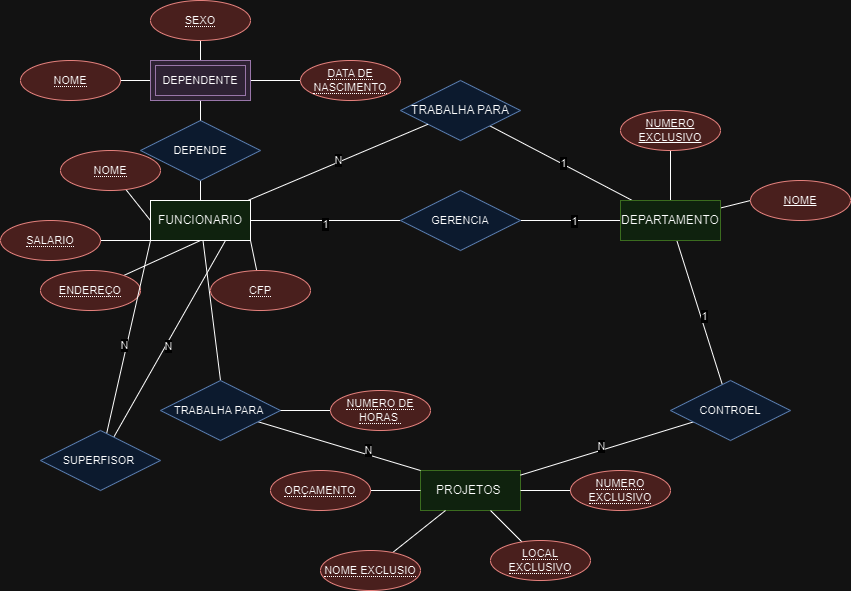

The diagram above was exported from draw.io. Its source (the exported page's mxGraphModel, read from the mxfile embedded in the PNG):
<mxGraphModel dx="2062" dy="675" grid="1" gridSize="10" guides="1" tooltips="1" connect="1" arrows="1" fold="1" page="1" pageScale="1" pageWidth="827" pageHeight="1169" math="0" shadow="0">
  <root>
    <mxCell id="0" />
    <mxCell id="1" parent="0" />
    <mxCell id="Etf5efWVVag0OioTTmJU-4" style="rounded=0;orthogonalLoop=1;jettySize=auto;html=1;endArrow=none;endFill=0;" edge="1" parent="1" source="Etf5efWVVag0OioTTmJU-1" target="Etf5efWVVag0OioTTmJU-2">
      <mxGeometry relative="1" as="geometry" />
    </mxCell>
    <mxCell id="Etf5efWVVag0OioTTmJU-70" value="1" style="edgeLabel;html=1;align=center;verticalAlign=middle;resizable=0;points=[];fontSize=11;fontFamily=Helvetica;fontColor=default;" vertex="1" connectable="0" parent="Etf5efWVVag0OioTTmJU-4">
      <mxGeometry x="-0.0175" y="-1" relative="1" as="geometry">
        <mxPoint as="offset" />
      </mxGeometry>
    </mxCell>
    <mxCell id="Etf5efWVVag0OioTTmJU-9" style="edgeStyle=none;shape=connector;rounded=0;orthogonalLoop=1;jettySize=auto;html=1;labelBackgroundColor=default;strokeColor=default;fontFamily=Helvetica;fontSize=11;fontColor=default;endArrow=none;endFill=0;" edge="1" parent="1" source="Etf5efWVVag0OioTTmJU-1" target="Etf5efWVVag0OioTTmJU-8">
      <mxGeometry relative="1" as="geometry" />
    </mxCell>
    <mxCell id="Etf5efWVVag0OioTTmJU-68" value="1" style="edgeLabel;html=1;align=center;verticalAlign=middle;resizable=0;points=[];fontSize=11;fontFamily=Helvetica;fontColor=default;" vertex="1" connectable="0" parent="Etf5efWVVag0OioTTmJU-9">
      <mxGeometry x="0.0555" y="3" relative="1" as="geometry">
        <mxPoint as="offset" />
      </mxGeometry>
    </mxCell>
    <mxCell id="Etf5efWVVag0OioTTmJU-45" style="edgeStyle=none;shape=connector;rounded=0;orthogonalLoop=1;jettySize=auto;html=1;entryX=0.5;entryY=1;entryDx=0;entryDy=0;labelBackgroundColor=default;strokeColor=default;fontFamily=Helvetica;fontSize=11;fontColor=default;endArrow=none;endFill=0;" edge="1" parent="1" source="Etf5efWVVag0OioTTmJU-1" target="Etf5efWVVag0OioTTmJU-43">
      <mxGeometry relative="1" as="geometry" />
    </mxCell>
    <mxCell id="Etf5efWVVag0OioTTmJU-46" style="edgeStyle=none;shape=connector;rounded=0;orthogonalLoop=1;jettySize=auto;html=1;entryX=0;entryY=0.5;entryDx=0;entryDy=0;labelBackgroundColor=default;strokeColor=default;fontFamily=Helvetica;fontSize=11;fontColor=default;endArrow=none;endFill=0;" edge="1" parent="1" source="Etf5efWVVag0OioTTmJU-1" target="Etf5efWVVag0OioTTmJU-44">
      <mxGeometry relative="1" as="geometry" />
    </mxCell>
    <mxCell id="Etf5efWVVag0OioTTmJU-49" value="" style="edgeStyle=none;shape=connector;rounded=0;orthogonalLoop=1;jettySize=auto;html=1;labelBackgroundColor=default;strokeColor=default;fontFamily=Helvetica;fontSize=11;fontColor=default;endArrow=none;endFill=0;" edge="1" parent="1" source="Etf5efWVVag0OioTTmJU-1" target="Etf5efWVVag0OioTTmJU-37">
      <mxGeometry relative="1" as="geometry" />
    </mxCell>
    <mxCell id="Etf5efWVVag0OioTTmJU-69" value="1" style="edgeLabel;html=1;align=center;verticalAlign=middle;resizable=0;points=[];fontSize=11;fontFamily=Helvetica;fontColor=default;" vertex="1" connectable="0" parent="Etf5efWVVag0OioTTmJU-49">
      <mxGeometry x="-0.0612" relative="1" as="geometry">
        <mxPoint as="offset" />
      </mxGeometry>
    </mxCell>
    <mxCell id="Etf5efWVVag0OioTTmJU-1" value="DEPARTAMENTO" style="whiteSpace=wrap;html=1;align=center;fillColor=#d5e8d4;strokeColor=#82b366;" vertex="1" parent="1">
      <mxGeometry x="560" y="210" width="100" height="40" as="geometry" />
    </mxCell>
    <mxCell id="Etf5efWVVag0OioTTmJU-2" value="TRABALHA PARA" style="shape=rhombus;perimeter=rhombusPerimeter;whiteSpace=wrap;html=1;align=center;fillColor=#dae8fc;strokeColor=#6c8ebf;" vertex="1" parent="1">
      <mxGeometry x="340" y="90" width="120" height="60" as="geometry" />
    </mxCell>
    <mxCell id="Etf5efWVVag0OioTTmJU-5" value="PROJETOS&amp;nbsp;" style="whiteSpace=wrap;html=1;align=center;fillColor=#d5e8d4;strokeColor=#82b366;" vertex="1" parent="1">
      <mxGeometry x="360" y="480" width="100" height="40" as="geometry" />
    </mxCell>
    <mxCell id="Etf5efWVVag0OioTTmJU-7" style="rounded=0;orthogonalLoop=1;jettySize=auto;html=1;endArrow=none;endFill=0;" edge="1" parent="1" source="Etf5efWVVag0OioTTmJU-6" target="Etf5efWVVag0OioTTmJU-2">
      <mxGeometry relative="1" as="geometry" />
    </mxCell>
    <mxCell id="Etf5efWVVag0OioTTmJU-71" value="N" style="edgeLabel;html=1;align=center;verticalAlign=middle;resizable=0;points=[];fontSize=11;fontFamily=Helvetica;fontColor=default;" vertex="1" connectable="0" parent="Etf5efWVVag0OioTTmJU-7">
      <mxGeometry x="0.0122" y="2" relative="1" as="geometry">
        <mxPoint as="offset" />
      </mxGeometry>
    </mxCell>
    <mxCell id="Etf5efWVVag0OioTTmJU-40" style="edgeStyle=none;shape=connector;rounded=0;orthogonalLoop=1;jettySize=auto;html=1;entryX=0;entryY=0.5;entryDx=0;entryDy=0;labelBackgroundColor=default;strokeColor=default;fontFamily=Helvetica;fontSize=11;fontColor=default;endArrow=none;endFill=0;" edge="1" parent="1" source="Etf5efWVVag0OioTTmJU-6" target="Etf5efWVVag0OioTTmJU-37">
      <mxGeometry relative="1" as="geometry" />
    </mxCell>
    <mxCell id="Etf5efWVVag0OioTTmJU-72" value="1&lt;br&gt;" style="edgeLabel;html=1;align=center;verticalAlign=middle;resizable=0;points=[];fontSize=11;fontFamily=Helvetica;fontColor=default;" vertex="1" connectable="0" parent="Etf5efWVVag0OioTTmJU-40">
      <mxGeometry x="-0.018" y="-3" relative="1" as="geometry">
        <mxPoint as="offset" />
      </mxGeometry>
    </mxCell>
    <mxCell id="Etf5efWVVag0OioTTmJU-48" style="edgeStyle=none;shape=connector;rounded=0;orthogonalLoop=1;jettySize=auto;html=1;entryX=0.5;entryY=0;entryDx=0;entryDy=0;labelBackgroundColor=default;strokeColor=default;fontFamily=Helvetica;fontSize=11;fontColor=default;endArrow=none;endFill=0;" edge="1" parent="1" source="Etf5efWVVag0OioTTmJU-6" target="Etf5efWVVag0OioTTmJU-31">
      <mxGeometry relative="1" as="geometry" />
    </mxCell>
    <mxCell id="Etf5efWVVag0OioTTmJU-6" value="FUNCIONARIO" style="whiteSpace=wrap;html=1;align=center;fillColor=#d5e8d4;strokeColor=default;" vertex="1" parent="1">
      <mxGeometry x="90" y="210" width="100" height="40" as="geometry" />
    </mxCell>
    <mxCell id="Etf5efWVVag0OioTTmJU-19" value="" style="edgeStyle=none;shape=connector;rounded=0;orthogonalLoop=1;jettySize=auto;html=1;labelBackgroundColor=default;strokeColor=default;fontFamily=Helvetica;fontSize=11;fontColor=default;endArrow=none;endFill=0;" edge="1" parent="1" source="Etf5efWVVag0OioTTmJU-8" target="Etf5efWVVag0OioTTmJU-5">
      <mxGeometry relative="1" as="geometry" />
    </mxCell>
    <mxCell id="Etf5efWVVag0OioTTmJU-66" value="N&lt;br&gt;" style="edgeLabel;html=1;align=center;verticalAlign=middle;resizable=0;points=[];fontSize=11;fontFamily=Helvetica;fontColor=default;" vertex="1" connectable="0" parent="Etf5efWVVag0OioTTmJU-19">
      <mxGeometry x="0.0588" y="-4" relative="1" as="geometry">
        <mxPoint as="offset" />
      </mxGeometry>
    </mxCell>
    <mxCell id="Etf5efWVVag0OioTTmJU-8" value="CONTROEL" style="shape=rhombus;perimeter=rhombusPerimeter;whiteSpace=wrap;html=1;align=center;fontFamily=Helvetica;fontSize=11;fillColor=#dae8fc;strokeColor=#6c8ebf;" vertex="1" parent="1">
      <mxGeometry x="610" y="390" width="120" height="60" as="geometry" />
    </mxCell>
    <mxCell id="Etf5efWVVag0OioTTmJU-30" style="edgeStyle=none;shape=connector;rounded=0;orthogonalLoop=1;jettySize=auto;html=1;entryX=0;entryY=0.5;entryDx=0;entryDy=0;labelBackgroundColor=default;strokeColor=default;fontFamily=Helvetica;fontSize=11;fontColor=default;endArrow=none;endFill=0;" edge="1" parent="1" source="Etf5efWVVag0OioTTmJU-11" target="Etf5efWVVag0OioTTmJU-6">
      <mxGeometry relative="1" as="geometry" />
    </mxCell>
    <mxCell id="Etf5efWVVag0OioTTmJU-11" value="&lt;span style=&quot;border-bottom: 1px dotted&quot;&gt;NOME&lt;/span&gt;" style="ellipse;whiteSpace=wrap;html=1;align=center;fontFamily=Helvetica;fontSize=11;fillColor=#f8cecc;strokeColor=#b85450;" vertex="1" parent="1">
      <mxGeometry y="160" width="100" height="40" as="geometry" />
    </mxCell>
    <mxCell id="Etf5efWVVag0OioTTmJU-16" style="edgeStyle=none;shape=connector;rounded=0;orthogonalLoop=1;jettySize=auto;html=1;entryX=1;entryY=1;entryDx=0;entryDy=0;labelBackgroundColor=default;strokeColor=default;fontFamily=Helvetica;fontSize=11;fontColor=default;endArrow=none;endFill=0;" edge="1" parent="1" source="Etf5efWVVag0OioTTmJU-13" target="Etf5efWVVag0OioTTmJU-6">
      <mxGeometry relative="1" as="geometry" />
    </mxCell>
    <mxCell id="Etf5efWVVag0OioTTmJU-13" value="&lt;span style=&quot;border-bottom: 1px dotted&quot;&gt;CFP&lt;/span&gt;" style="ellipse;whiteSpace=wrap;html=1;align=center;fontFamily=Helvetica;fontSize=11;fillColor=#f8cecc;strokeColor=#b85450;" vertex="1" parent="1">
      <mxGeometry x="150" y="280" width="100" height="40" as="geometry" />
    </mxCell>
    <mxCell id="Etf5efWVVag0OioTTmJU-17" style="edgeStyle=none;shape=connector;rounded=0;orthogonalLoop=1;jettySize=auto;html=1;entryX=0.5;entryY=1;entryDx=0;entryDy=0;labelBackgroundColor=default;strokeColor=default;fontFamily=Helvetica;fontSize=11;fontColor=default;endArrow=none;endFill=0;" edge="1" parent="1" source="Etf5efWVVag0OioTTmJU-14" target="Etf5efWVVag0OioTTmJU-6">
      <mxGeometry relative="1" as="geometry" />
    </mxCell>
    <mxCell id="Etf5efWVVag0OioTTmJU-14" value="&lt;span style=&quot;border-bottom: 1px dotted&quot;&gt;ENDEREÇO&lt;/span&gt;" style="ellipse;whiteSpace=wrap;html=1;align=center;fontFamily=Helvetica;fontSize=11;fillColor=#f8cecc;strokeColor=#b85450;" vertex="1" parent="1">
      <mxGeometry x="-20" y="280" width="100" height="40" as="geometry" />
    </mxCell>
    <mxCell id="Etf5efWVVag0OioTTmJU-18" style="edgeStyle=none;shape=connector;rounded=0;orthogonalLoop=1;jettySize=auto;html=1;entryX=0.25;entryY=1;entryDx=0;entryDy=0;labelBackgroundColor=default;strokeColor=default;fontFamily=Helvetica;fontSize=11;fontColor=default;endArrow=none;endFill=0;" edge="1" parent="1" source="Etf5efWVVag0OioTTmJU-15" target="Etf5efWVVag0OioTTmJU-6">
      <mxGeometry relative="1" as="geometry" />
    </mxCell>
    <mxCell id="Etf5efWVVag0OioTTmJU-15" value="&lt;span style=&quot;border-bottom: 1px dotted&quot;&gt;SALARIO&lt;/span&gt;" style="ellipse;whiteSpace=wrap;html=1;align=center;fontFamily=Helvetica;fontSize=11;fillColor=#f8cecc;strokeColor=#b85450;" vertex="1" parent="1">
      <mxGeometry x="-60" y="230" width="100" height="40" as="geometry" />
    </mxCell>
    <mxCell id="Etf5efWVVag0OioTTmJU-28" style="edgeStyle=none;shape=connector;rounded=0;orthogonalLoop=1;jettySize=auto;html=1;labelBackgroundColor=default;strokeColor=default;fontFamily=Helvetica;fontSize=11;fontColor=default;endArrow=none;endFill=0;" edge="1" parent="1" source="Etf5efWVVag0OioTTmJU-20" target="Etf5efWVVag0OioTTmJU-5">
      <mxGeometry relative="1" as="geometry" />
    </mxCell>
    <mxCell id="Etf5efWVVag0OioTTmJU-20" value="&lt;span style=&quot;border-bottom: 1px dotted&quot;&gt;NOME EXCLUSIO&lt;/span&gt;" style="ellipse;whiteSpace=wrap;html=1;align=center;fontFamily=Helvetica;fontSize=11;fillColor=#f8cecc;strokeColor=#b85450;" vertex="1" parent="1">
      <mxGeometry x="260" y="560" width="100" height="40" as="geometry" />
    </mxCell>
    <mxCell id="Etf5efWVVag0OioTTmJU-24" style="edgeStyle=none;shape=connector;rounded=0;orthogonalLoop=1;jettySize=auto;html=1;entryX=0;entryY=0.5;entryDx=0;entryDy=0;labelBackgroundColor=default;strokeColor=default;fontFamily=Helvetica;fontSize=11;fontColor=default;endArrow=none;endFill=0;" edge="1" parent="1" source="Etf5efWVVag0OioTTmJU-21" target="Etf5efWVVag0OioTTmJU-5">
      <mxGeometry relative="1" as="geometry" />
    </mxCell>
    <mxCell id="Etf5efWVVag0OioTTmJU-21" value="&lt;span style=&quot;border-bottom: 1px dotted&quot;&gt;ORÇAMENTO&lt;/span&gt;" style="ellipse;whiteSpace=wrap;html=1;align=center;fontFamily=Helvetica;fontSize=11;fillColor=#f8cecc;strokeColor=#b85450;" vertex="1" parent="1">
      <mxGeometry x="210" y="480" width="100" height="40" as="geometry" />
    </mxCell>
    <mxCell id="Etf5efWVVag0OioTTmJU-29" style="edgeStyle=none;shape=connector;rounded=0;orthogonalLoop=1;jettySize=auto;html=1;entryX=1;entryY=0.5;entryDx=0;entryDy=0;labelBackgroundColor=default;strokeColor=default;fontFamily=Helvetica;fontSize=11;fontColor=default;endArrow=none;endFill=0;" edge="1" parent="1" source="Etf5efWVVag0OioTTmJU-22" target="Etf5efWVVag0OioTTmJU-5">
      <mxGeometry relative="1" as="geometry" />
    </mxCell>
    <mxCell id="Etf5efWVVag0OioTTmJU-22" value="&lt;span style=&quot;border-bottom: 1px dotted&quot;&gt;NUMERO EXCLUSIVO&lt;/span&gt;" style="ellipse;whiteSpace=wrap;html=1;align=center;fontFamily=Helvetica;fontSize=11;fillColor=#f8cecc;strokeColor=#b85450;" vertex="1" parent="1">
      <mxGeometry x="510" y="480" width="100" height="40" as="geometry" />
    </mxCell>
    <mxCell id="Etf5efWVVag0OioTTmJU-27" style="edgeStyle=none;shape=connector;rounded=0;orthogonalLoop=1;jettySize=auto;html=1;labelBackgroundColor=default;strokeColor=default;fontFamily=Helvetica;fontSize=11;fontColor=default;endArrow=none;endFill=0;" edge="1" parent="1" source="Etf5efWVVag0OioTTmJU-23" target="Etf5efWVVag0OioTTmJU-5">
      <mxGeometry relative="1" as="geometry" />
    </mxCell>
    <mxCell id="Etf5efWVVag0OioTTmJU-23" value="&lt;span style=&quot;border-bottom: 1px dotted&quot;&gt;LOCAL EXCLUSIVO&lt;/span&gt;" style="ellipse;whiteSpace=wrap;html=1;align=center;fontFamily=Helvetica;fontSize=11;fillColor=#f8cecc;strokeColor=#b85450;" vertex="1" parent="1">
      <mxGeometry x="430" y="550" width="100" height="40" as="geometry" />
    </mxCell>
    <mxCell id="Etf5efWVVag0OioTTmJU-47" style="edgeStyle=none;shape=connector;rounded=0;orthogonalLoop=1;jettySize=auto;html=1;entryX=0;entryY=0;entryDx=0;entryDy=0;labelBackgroundColor=default;strokeColor=default;fontFamily=Helvetica;fontSize=11;fontColor=default;endArrow=none;endFill=0;" edge="1" parent="1" source="Etf5efWVVag0OioTTmJU-31" target="Etf5efWVVag0OioTTmJU-5">
      <mxGeometry relative="1" as="geometry" />
    </mxCell>
    <mxCell id="Etf5efWVVag0OioTTmJU-73" value="N&lt;br&gt;" style="edgeLabel;html=1;align=center;verticalAlign=middle;resizable=0;points=[];fontSize=11;fontFamily=Helvetica;fontColor=default;" vertex="1" connectable="0" parent="Etf5efWVVag0OioTTmJU-47">
      <mxGeometry x="0.3328" y="5" relative="1" as="geometry">
        <mxPoint as="offset" />
      </mxGeometry>
    </mxCell>
    <mxCell id="Etf5efWVVag0OioTTmJU-31" value="TRABALHA PARA&amp;nbsp;" style="shape=rhombus;perimeter=rhombusPerimeter;whiteSpace=wrap;html=1;align=center;fontFamily=Helvetica;fontSize=11;fillColor=#dae8fc;strokeColor=#6c8ebf;" vertex="1" parent="1">
      <mxGeometry x="100" y="390" width="120" height="60" as="geometry" />
    </mxCell>
    <mxCell id="Etf5efWVVag0OioTTmJU-33" style="edgeStyle=none;shape=connector;rounded=0;orthogonalLoop=1;jettySize=auto;html=1;entryX=1;entryY=0.5;entryDx=0;entryDy=0;labelBackgroundColor=default;strokeColor=default;fontFamily=Helvetica;fontSize=11;fontColor=default;endArrow=none;endFill=0;" edge="1" parent="1" source="Etf5efWVVag0OioTTmJU-32" target="Etf5efWVVag0OioTTmJU-31">
      <mxGeometry relative="1" as="geometry" />
    </mxCell>
    <mxCell id="Etf5efWVVag0OioTTmJU-32" value="&lt;span style=&quot;border-bottom: 1px dotted&quot;&gt;NUMERO DE HORAS&amp;nbsp;&lt;/span&gt;" style="ellipse;whiteSpace=wrap;html=1;align=center;fontFamily=Helvetica;fontSize=11;fillColor=#f8cecc;strokeColor=#b85450;" vertex="1" parent="1">
      <mxGeometry x="270" y="400" width="100" height="40" as="geometry" />
    </mxCell>
    <mxCell id="Etf5efWVVag0OioTTmJU-37" value="GERENCIA" style="shape=rhombus;perimeter=rhombusPerimeter;whiteSpace=wrap;html=1;align=center;fontFamily=Helvetica;fontSize=11;fillColor=#dae8fc;strokeColor=#6c8ebf;" vertex="1" parent="1">
      <mxGeometry x="340" y="200" width="120" height="60" as="geometry" />
    </mxCell>
    <mxCell id="Etf5efWVVag0OioTTmJU-43" value="NUMERO EXCLUSIVO" style="ellipse;whiteSpace=wrap;html=1;align=center;fontStyle=4;fontFamily=Helvetica;fontSize=11;fillColor=#f8cecc;strokeColor=#b85450;" vertex="1" parent="1">
      <mxGeometry x="560" y="120" width="100" height="40" as="geometry" />
    </mxCell>
    <mxCell id="Etf5efWVVag0OioTTmJU-44" value="NOME" style="ellipse;whiteSpace=wrap;html=1;align=center;fontStyle=4;fontFamily=Helvetica;fontSize=11;fillColor=#f8cecc;strokeColor=#b85450;" vertex="1" parent="1">
      <mxGeometry x="690" y="190" width="100" height="40" as="geometry" />
    </mxCell>
    <mxCell id="Etf5efWVVag0OioTTmJU-51" style="edgeStyle=none;shape=connector;rounded=0;orthogonalLoop=1;jettySize=auto;html=1;labelBackgroundColor=default;strokeColor=default;fontFamily=Helvetica;fontSize=11;fontColor=default;endArrow=none;endFill=0;" edge="1" parent="1" source="Etf5efWVVag0OioTTmJU-50" target="Etf5efWVVag0OioTTmJU-6">
      <mxGeometry relative="1" as="geometry" />
    </mxCell>
    <mxCell id="Etf5efWVVag0OioTTmJU-53" style="edgeStyle=none;shape=connector;rounded=0;orthogonalLoop=1;jettySize=auto;html=1;labelBackgroundColor=default;strokeColor=default;fontFamily=Helvetica;fontSize=11;fontColor=default;endArrow=none;endFill=0;" edge="1" parent="1" source="Etf5efWVVag0OioTTmJU-54">
      <mxGeometry relative="1" as="geometry">
        <mxPoint x="140" y="100" as="targetPoint" />
      </mxGeometry>
    </mxCell>
    <mxCell id="Etf5efWVVag0OioTTmJU-50" value="DEPENDE" style="shape=rhombus;perimeter=rhombusPerimeter;whiteSpace=wrap;html=1;align=center;fontFamily=Helvetica;fontSize=11;fillColor=#dae8fc;strokeColor=#6c8ebf;" vertex="1" parent="1">
      <mxGeometry x="80" y="130" width="120" height="60" as="geometry" />
    </mxCell>
    <mxCell id="Etf5efWVVag0OioTTmJU-61" style="edgeStyle=none;shape=connector;rounded=0;orthogonalLoop=1;jettySize=auto;html=1;entryX=1;entryY=0.5;entryDx=0;entryDy=0;labelBackgroundColor=default;strokeColor=default;fontFamily=Helvetica;fontSize=11;fontColor=default;endArrow=none;endFill=0;" edge="1" parent="1" source="Etf5efWVVag0OioTTmJU-55" target="Etf5efWVVag0OioTTmJU-54">
      <mxGeometry relative="1" as="geometry" />
    </mxCell>
    <mxCell id="Etf5efWVVag0OioTTmJU-55" value="&lt;span style=&quot;border-bottom: 1px dotted&quot;&gt;DATA DE NASCIMENTO&lt;/span&gt;" style="ellipse;whiteSpace=wrap;html=1;align=center;fontFamily=Helvetica;fontSize=11;fillColor=#f8cecc;strokeColor=#b85450;" vertex="1" parent="1">
      <mxGeometry x="240" y="70" width="100" height="40" as="geometry" />
    </mxCell>
    <mxCell id="Etf5efWVVag0OioTTmJU-59" style="edgeStyle=none;shape=connector;rounded=0;orthogonalLoop=1;jettySize=auto;html=1;entryX=0;entryY=0.5;entryDx=0;entryDy=0;labelBackgroundColor=default;strokeColor=default;fontFamily=Helvetica;fontSize=11;fontColor=default;endArrow=none;endFill=0;" edge="1" parent="1" source="Etf5efWVVag0OioTTmJU-56" target="Etf5efWVVag0OioTTmJU-54">
      <mxGeometry relative="1" as="geometry" />
    </mxCell>
    <mxCell id="Etf5efWVVag0OioTTmJU-56" value="&lt;span style=&quot;border-bottom: 1px dotted&quot;&gt;NOME&lt;/span&gt;" style="ellipse;whiteSpace=wrap;html=1;align=center;fontFamily=Helvetica;fontSize=11;fillColor=#f8cecc;strokeColor=#b85450;" vertex="1" parent="1">
      <mxGeometry x="-40" y="70" width="100" height="40" as="geometry" />
    </mxCell>
    <mxCell id="Etf5efWVVag0OioTTmJU-60" style="edgeStyle=none;shape=connector;rounded=0;orthogonalLoop=1;jettySize=auto;html=1;entryX=0.5;entryY=0;entryDx=0;entryDy=0;labelBackgroundColor=default;strokeColor=default;fontFamily=Helvetica;fontSize=11;fontColor=default;endArrow=none;endFill=0;" edge="1" parent="1" source="Etf5efWVVag0OioTTmJU-57" target="Etf5efWVVag0OioTTmJU-54">
      <mxGeometry relative="1" as="geometry" />
    </mxCell>
    <mxCell id="Etf5efWVVag0OioTTmJU-57" value="&lt;span style=&quot;border-bottom: 1px dotted&quot;&gt;SEXO&lt;/span&gt;" style="ellipse;whiteSpace=wrap;html=1;align=center;fontFamily=Helvetica;fontSize=11;fillColor=#f8cecc;strokeColor=#b85450;" vertex="1" parent="1">
      <mxGeometry x="90" y="10" width="100" height="40" as="geometry" />
    </mxCell>
    <mxCell id="Etf5efWVVag0OioTTmJU-58" value="" style="edgeStyle=none;shape=connector;rounded=0;orthogonalLoop=1;jettySize=auto;html=1;labelBackgroundColor=default;strokeColor=default;fontFamily=Helvetica;fontSize=11;fontColor=default;endArrow=none;endFill=0;" edge="1" parent="1" source="Etf5efWVVag0OioTTmJU-50" target="Etf5efWVVag0OioTTmJU-54">
      <mxGeometry relative="1" as="geometry">
        <mxPoint x="140" y="130" as="sourcePoint" />
        <mxPoint x="140" y="100" as="targetPoint" />
      </mxGeometry>
    </mxCell>
    <mxCell id="Etf5efWVVag0OioTTmJU-54" value="DEPENDENTE" style="shape=ext;margin=3;double=1;whiteSpace=wrap;html=1;align=center;fontFamily=Helvetica;fontSize=11;fillColor=#e1d5e7;strokeColor=#9673a6;" vertex="1" parent="1">
      <mxGeometry x="90" y="70" width="100" height="40" as="geometry" />
    </mxCell>
    <mxCell id="Etf5efWVVag0OioTTmJU-63" style="edgeStyle=none;shape=connector;rounded=0;orthogonalLoop=1;jettySize=auto;html=1;entryX=0.75;entryY=1;entryDx=0;entryDy=0;labelBackgroundColor=default;strokeColor=default;fontFamily=Helvetica;fontSize=11;fontColor=default;endArrow=none;endFill=0;" edge="1" parent="1" source="Etf5efWVVag0OioTTmJU-62" target="Etf5efWVVag0OioTTmJU-6">
      <mxGeometry relative="1" as="geometry" />
    </mxCell>
    <mxCell id="Etf5efWVVag0OioTTmJU-75" value="N" style="edgeLabel;html=1;align=center;verticalAlign=middle;resizable=0;points=[];fontSize=11;fontFamily=Helvetica;fontColor=default;" vertex="1" connectable="0" parent="Etf5efWVVag0OioTTmJU-63">
      <mxGeometry x="-0.0645" y="-2" relative="1" as="geometry">
        <mxPoint as="offset" />
      </mxGeometry>
    </mxCell>
    <mxCell id="Etf5efWVVag0OioTTmJU-64" style="edgeStyle=none;shape=connector;rounded=0;orthogonalLoop=1;jettySize=auto;html=1;labelBackgroundColor=default;strokeColor=default;fontFamily=Helvetica;fontSize=11;fontColor=default;endArrow=none;endFill=0;" edge="1" parent="1" source="Etf5efWVVag0OioTTmJU-62">
      <mxGeometry relative="1" as="geometry">
        <mxPoint x="90" y="250" as="targetPoint" />
      </mxGeometry>
    </mxCell>
    <mxCell id="Etf5efWVVag0OioTTmJU-74" value="N" style="edgeLabel;html=1;align=center;verticalAlign=middle;resizable=0;points=[];fontSize=11;fontFamily=Helvetica;fontColor=default;" vertex="1" connectable="0" parent="Etf5efWVVag0OioTTmJU-64">
      <mxGeometry x="-0.0875" y="3" relative="1" as="geometry">
        <mxPoint as="offset" />
      </mxGeometry>
    </mxCell>
    <mxCell id="Etf5efWVVag0OioTTmJU-62" value="SUPERFISOR&amp;nbsp;" style="shape=rhombus;perimeter=rhombusPerimeter;whiteSpace=wrap;html=1;align=center;fontFamily=Helvetica;fontSize=11;fillColor=#dae8fc;strokeColor=#6c8ebf;" vertex="1" parent="1">
      <mxGeometry x="-20" y="440" width="120" height="60" as="geometry" />
    </mxCell>
  </root>
</mxGraphModel>